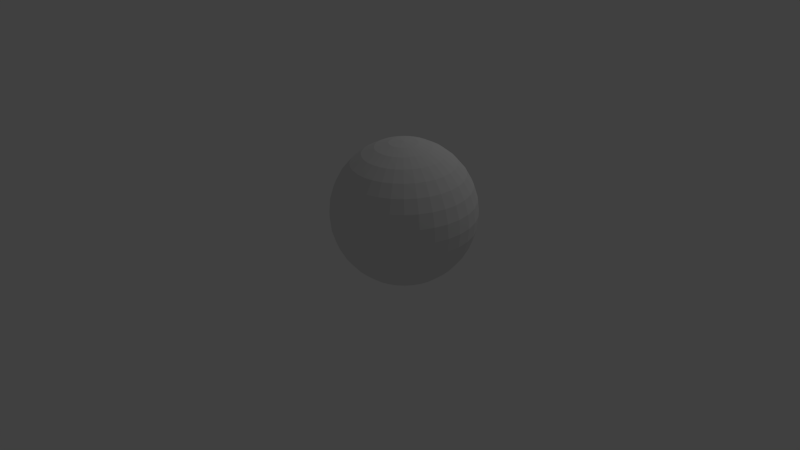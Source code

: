 # Source: Very-Basic-Movement.blend  (saved by Blender 2.76.0; exported with 4.5.12 LTS)
import bpy
from mathutils import Matrix  # noqa: F401  (used for matrix-valued properties, if any)

bpy.ops.wm.read_factory_settings(use_empty=True)
scene = bpy.context.scene
scene.name = 'Scene'

# ---- collections
col_collection_1 = bpy.data.collections.new('Collection 1'); scene.collection.children.link(col_collection_1)

# ---- materials (node trees are filled in below, after node groups)
mat_material = bpy.data.materials.new('Material')
mat_material.alpha_threshold = 0.0
mat_material.use_transparent_shadow = False
mat_material.roughness = 0.5
mat_material.line_color = (0.0, 0.0, 0.0, 1.0)

# ---- material node trees

# ---- world
world_world = bpy.data.worlds.new('World'); scene.world = world_world
world_world.color = (0.05088, 0.05088, 0.05088)
world_world.use_sun_shadow = False
world_world.sun_shadow_jitter_overblur = 0.0
world_world.cycles.sampling_method = 'MANUAL'
world_world.cycles.sample_map_resolution = 256

# ---- cameras
cam_camera = bpy.data.cameras.new('Camera')
cam_camera.clip_end = 100.0
cam_camera.lens = 35.0
cam_camera.sensor_width = 32.0
cam_camera.sensor_height = 18.0
cam_camera.ortho_scale = 7.314
cam_camera.dof.focus_distance = 0.0
cam_camera.dof.aperture_fstop = 128.0

# ---- lights
light_lamp = bpy.data.lights.new('Lamp', 'POINT')
light_lamp.transmission_factor = 0.0
light_lamp.cutoff_distance = 30.0
light_lamp.energy = 100.0
light_lamp.shadow_buffer_clip_start = 1.001
light_lamp.shadow_soft_size = 0.1
light_lamp.shadow_maximum_resolution = 0.006
light_lamp.use_absolute_resolution = True
light_lamp.cycles.use_multiple_importance_sampling = False

# ---- meshes
me_cube = bpy.data.meshes.new('Cube')
me_cube.from_pydata([(-0.9808, 0.0, 0.1951), (-0.9239, 0.0, 0.3827), (-0.8315, 0.0, 0.5556), (-0.7071, 0.0, 0.7071), (-0.5556, 0.0, 0.8315), (-0.3827, 0.0, 0.9239), (-0.1951, 0.0, 0.9808), (-1.0, 0.0, 7.55e-08), (-0.9808, 0.0, -0.1951), (-0.9239, 0.0, -0.3827), (-0.8315, 0.0, -0.5556), (-0.7071, 0.0, -0.7071), (-0.5556, 0.0, -0.8315), (-0.3827, 0.0, -0.9239), (-0.1951, 0.0, -0.9808), (-0.9619, 0.1913, 0.1951), (-0.9061, 0.1802, 0.3827), (-0.8155, 0.1622, 0.5556), (-0.6935, 0.1379, 0.7071), (-0.5449, 0.1084, 0.8315), (-0.3753, 0.07466, 0.9239), (-0.1913, 0.03806, 0.9808), (-0.9808, 0.1951, 7.55e-08), (-0.9619, 0.1913, -0.1951), (-0.9061, 0.1802, -0.3827), (-0.8155, 0.1622, -0.5556), (-0.6935, 0.1379, -0.7071), (-0.5449, 0.1084, -0.8315), (-0.3753, 0.07466, -0.9239), (-0.1913, 0.03806, -0.9808), (-0.9061, 0.3753, 0.1951), (-0.8536, 0.3536, 0.3827), (-0.7682, 0.3182, 0.5556), (-0.6533, 0.2706, 0.7071), (-0.5133, 0.2126, 0.8315), (-0.3536, 0.1464, 0.9239), (-0.1802, 0.07466, 0.9808), (-0.9239, 0.3827, 7.55e-08), (-0.9061, 0.3753, -0.1951), (-0.8536, 0.3536, -0.3827), (-0.7682, 0.3182, -0.5556), (-0.6533, 0.2706, -0.7071), (-0.5133, 0.2126, -0.8315), (-0.3536, 0.1464, -0.9239), (-0.1802, 0.07466, -0.9808), (-0.8155, 0.5449, 0.1951), (-0.7682, 0.5133, 0.3827), (-0.6913, 0.4619, 0.5556), (-0.5879, 0.3928, 0.7071), (-0.4619, 0.3087, 0.8315), (-0.3182, 0.2126, 0.9239), (-0.1622, 0.1084, 0.9808), (-0.8315, 0.5556, 7.55e-08), (-0.8155, 0.5449, -0.1951), (-0.7682, 0.5133, -0.3827), (-0.6913, 0.4619, -0.5556), (-0.5879, 0.3928, -0.7071), (-0.4619, 0.3087, -0.8315), (-0.3182, 0.2126, -0.9239), (-0.1622, 0.1084, -0.9808), (-0.6935, 0.6935, 0.1951), (-0.6533, 0.6533, 0.3827), (-0.5879, 0.5879, 0.5556), (-0.5, 0.5, 0.7071), (-0.3928, 0.3928, 0.8315), (-0.2706, 0.2706, 0.9239), (-0.1379, 0.1379, 0.9808), (-0.7071, 0.7071, 7.55e-08), (-0.6935, 0.6935, -0.1951), (-0.6533, 0.6533, -0.3827), (-0.5879, 0.5879, -0.5556), (-0.5, 0.5, -0.7071), (-0.3928, 0.3928, -0.8315), (-0.2706, 0.2706, -0.9239), (-0.1379, 0.1379, -0.9808), (-0.5449, 0.8155, 0.1951), (-0.5133, 0.7682, 0.3827), (-0.4619, 0.6913, 0.5556), (-0.3928, 0.5879, 0.7071), (-0.3087, 0.4619, 0.8315), (-0.2126, 0.3182, 0.9239), (-0.1084, 0.1622, 0.9808), (-0.5556, 0.8315, 7.55e-08), (-0.5449, 0.8155, -0.1951), (-0.5133, 0.7682, -0.3827), (-0.4619, 0.6913, -0.5556), (-0.3928, 0.5879, -0.7071), (-0.3087, 0.4619, -0.8315), (-0.2126, 0.3182, -0.9239), (-0.1084, 0.1622, -0.9808), (-0.3753, 0.9061, 0.1951), (-0.3536, 0.8536, 0.3827), (-0.3182, 0.7682, 0.5556), (-0.2706, 0.6533, 0.7071), (-0.2126, 0.5133, 0.8315), (-0.1464, 0.3536, 0.9239), (-0.07466, 0.1802, 0.9808), (-0.3827, 0.9239, 7.55e-08), (-0.3753, 0.9061, -0.1951), (-0.3536, 0.8536, -0.3827), (-0.3182, 0.7682, -0.5556), (-0.2706, 0.6533, -0.7071), (-0.2126, 0.5133, -0.8315), (-0.1464, 0.3536, -0.9239), (-0.07466, 0.1802, -0.9808), (-0.1913, 0.9619, 0.1951), (-0.1802, 0.9061, 0.3827), (-0.1622, 0.8155, 0.5556), (-0.1379, 0.6935, 0.7071), (-0.1084, 0.5449, 0.8315), (-0.07466, 0.3753, 0.9239), (-0.03806, 0.1913, 0.9808), (-0.1951, 0.9808, 7.55e-08), (-0.1913, 0.9619, -0.1951), (-0.1802, 0.9061, -0.3827), (-0.1622, 0.8155, -0.5556), (-0.1379, 0.6935, -0.7071), (-0.1084, 0.5449, -0.8315), (-0.07466, 0.3753, -0.9239), (-0.03806, 0.1913, -0.9808), (3.937e-07, 0.9808, 0.1951), (2.745e-07, 0.9239, 0.3827), (3.341e-07, 0.8315, 0.5556), (3.192e-07, 0.7071, 0.7071), (3.117e-07, 0.5556, 0.8315), (3.192e-07, 0.3827, 0.9239), (3.266e-07, 0.1951, 0.9808), (3.788e-07, 1.0, 7.55e-08), (3.937e-07, 0.9808, -0.1951), (2.298e-07, 0.9239, -0.3827), (3.341e-07, 0.8315, -0.5556), (3.192e-07, 0.7071, -0.7071), (3.415e-07, 0.5556, -0.8315), (3.043e-07, 0.3827, -0.9239), (3.08e-07, 0.1951, -0.9808), (0.1913, 0.9619, 0.1951), (0.1802, 0.9061, 0.3827), (0.1622, 0.8155, 0.5556), (0.138, 0.6935, 0.7071), (0.1084, 0.5449, 0.8315), (0.07466, 0.3753, 0.9239), (0.03806, 0.1913, 0.9808), (0.1951, 0.9808, 7.55e-08), (0.1913, 0.9619, -0.1951), (0.1802, 0.9061, -0.3827), (0.1622, 0.8155, -0.5556), (0.138, 0.6935, -0.7071), (0.1084, 0.5449, -0.8315), (0.07466, 0.3753, -0.9239), (0.03806, 0.1913, -0.9808), (0.3753, 0.9061, 0.1951), (0.3536, 0.8536, 0.3827), (0.3182, 0.7682, 0.5556), (0.2706, 0.6533, 0.7071), (0.2126, 0.5133, 0.8315), (0.1464, 0.3536, 0.9239), (0.07466, 0.1802, 0.9808), (0.3827, 0.9239, 7.55e-08), (0.3753, 0.9061, -0.1951), (0.3536, 0.8536, -0.3827), (0.3182, 0.7682, -0.5556), (0.2706, 0.6533, -0.7071), (0.2126, 0.5133, -0.8315), (0.1464, 0.3536, -0.9239), (0.07466, 0.1802, -0.9808), (0.5449, 0.8155, 0.1951), (0.5133, 0.7682, 0.3827), (0.4619, 0.6913, 0.5556), (0.3928, 0.5879, 0.7071), (0.3087, 0.4619, 0.8315), (0.2126, 0.3182, 0.9239), (0.1084, 0.1622, 0.9808), (0.5556, 0.8315, 7.55e-08), (0.5449, 0.8155, -0.1951), (0.5133, 0.7682, -0.3827), (0.4619, 0.6913, -0.5556), (0.3928, 0.5879, -0.7071), (0.3087, 0.4619, -0.8315), (0.2126, 0.3182, -0.9239), (0.1084, 0.1622, -0.9808), (0.6935, 0.6935, 0.1951), (0.6533, 0.6533, 0.3827), (0.5879, 0.5879, 0.5556), (0.5, 0.5, 0.7071), (0.3928, 0.3928, 0.8315), (0.2706, 0.2706, 0.9239), (0.138, 0.1379, 0.9808), (0.7071, 0.7071, 7.55e-08), (0.6935, 0.6935, -0.1951), (0.6533, 0.6533, -0.3827), (0.5879, 0.5879, -0.5556), (0.5, 0.5, -0.7071), (0.3928, 0.3928, -0.8315), (0.2706, 0.2706, -0.9239), (0.138, 0.1379, -0.9808), (0.8155, 0.5449, 0.1951), (0.7682, 0.5133, 0.3827), (0.6913, 0.4619, 0.5556), (0.5879, 0.3928, 0.7071), (0.4619, 0.3087, 0.8315), (0.3182, 0.2126, 0.9239), (0.1622, 0.1084, 0.9808), (0.8315, 0.5556, 7.55e-08), (0.8155, 0.5449, -0.1951), (0.7682, 0.5133, -0.3827), (0.6913, 0.4619, -0.5556), (0.5879, 0.3928, -0.7071), (0.4619, 0.3087, -0.8315), (0.3182, 0.2126, -0.9239), (0.1622, 0.1084, -0.9808), (0.9061, 0.3753, 0.1951), (0.8536, 0.3536, 0.3827), (0.7682, 0.3182, 0.5556), (0.6533, 0.2706, 0.7071), (0.5133, 0.2126, 0.8315), (0.3536, 0.1464, 0.9239), (0.1802, 0.07466, 0.9808), (0.9239, 0.3827, 7.55e-08), (0.9061, 0.3753, -0.1951), (0.8536, 0.3536, -0.3827), (0.7682, 0.3182, -0.5556), (0.6533, 0.2706, -0.7071), (0.5133, 0.2126, -0.8315), (0.3536, 0.1464, -0.9239), (0.1802, 0.07466, -0.9808), (0.9619, 0.1913, 0.1951), (0.9061, 0.1802, 0.3827), (0.8155, 0.1622, 0.5556), (0.6935, 0.1379, 0.7071), (0.5449, 0.1084, 0.8315), (0.3753, 0.07466, 0.9239), (0.1913, 0.03806, 0.9808), (0.9808, 0.1951, 7.55e-08), (0.9619, 0.1913, -0.1951), (0.9061, 0.1802, -0.3827), (0.8155, 0.1622, -0.5556), (0.6935, 0.1379, -0.7071), (0.5449, 0.1084, -0.8315), (0.3753, 0.07466, -0.9239), (0.1913, 0.03806, -0.9808), (0.9808, -8.544e-08, 0.1951), (0.9239, 6.357e-08, 0.3827), (0.8315, -8.544e-08, 0.5556), (0.7071, -2.584e-08, 0.7071), (0.5556, 2.632e-08, 0.8315), (0.3827, 4.122e-08, 0.9239), (0.1951, -7.212e-09, 0.9808), (1.0, -1.003e-07, 7.55e-08), (0.9808, -8.544e-08, -0.1951), (0.9239, 6.357e-08, -0.3827), (0.8315, -8.544e-08, -0.5556), (0.7071, -2.584e-08, -0.7071), (0.5556, -1.094e-08, -0.8315), (0.3827, 3.964e-09, -0.9239), (0.1951, 3.964e-09, -0.9808), (0.9619, -0.1913, 0.1951), (0.9061, -0.1802, 0.3827), (0.8155, -0.1622, 0.5556), (0.6935, -0.1379, 0.7071), (0.5449, -0.1084, 0.8315), (0.3753, -0.07466, 0.9239), (0.1913, -0.03806, 0.9808), (0.9808, -0.1951, 7.55e-08), (0.9619, -0.1913, -0.1951), (0.9061, -0.1802, -0.3827), (0.8155, -0.1622, -0.5556), (0.6935, -0.1379, -0.7071), (0.5449, -0.1084, -0.8315), (0.3753, -0.07466, -0.9239), (0.1913, -0.03806, -0.9808), (0.9061, -0.3753, 0.1951), (0.8536, -0.3536, 0.3827), (0.7682, -0.3182, 0.5556), (0.6533, -0.2706, 0.7071), (0.5133, -0.2126, 0.8315), (0.3536, -0.1464, 0.9239), (0.1802, -0.07466, 0.9808), (0.9239, -0.3827, 7.55e-08), (0.9061, -0.3753, -0.1951), (0.8536, -0.3536, -0.3827), (0.7682, -0.3182, -0.5556), (0.6533, -0.2706, -0.7071), (0.5133, -0.2126, -0.8315), (0.3536, -0.1464, -0.9239), (0.1802, -0.07466, -0.9808), (3.258e-07, 0.0, -1.0), (0.8155, -0.5449, 0.1951), (0.7682, -0.5133, 0.3827), (0.6913, -0.4619, 0.5556), (0.5879, -0.3928, 0.7071), (0.4619, -0.3087, 0.8315), (0.3182, -0.2126, 0.9239), (0.1622, -0.1084, 0.9808), (0.8315, -0.5556, 7.55e-08), (0.8155, -0.5449, -0.1951), (0.7682, -0.5133, -0.3827), (0.6913, -0.4619, -0.5556), (0.5879, -0.3928, -0.7071), (0.4619, -0.3087, -0.8315), (0.3182, -0.2126, -0.9239), (0.1622, -0.1084, -0.9808), (0.6935, -0.6935, 0.1951), (0.6533, -0.6533, 0.3827), (0.5879, -0.5879, 0.5556), (0.5, -0.5, 0.7071), (0.3928, -0.3928, 0.8315), (0.2706, -0.2706, 0.9239), (0.138, -0.1379, 0.9808), (0.7071, -0.7071, 7.55e-08), (0.6935, -0.6935, -0.1951), (0.6533, -0.6533, -0.3827), (0.5879, -0.5879, -0.5556), (0.5, -0.5, -0.7071), (0.3928, -0.3928, -0.8315), (0.2706, -0.2706, -0.9239), (0.1379, -0.1379, -0.9808), (0.5449, -0.8155, 0.1951), (0.5133, -0.7682, 0.3827), (0.4619, -0.6913, 0.5556), (0.3928, -0.5879, 0.7071), (0.3087, -0.4619, 0.8315), (0.2126, -0.3182, 0.9239), (0.1084, -0.1622, 0.9808), (0.5556, -0.8315, 7.55e-08), (0.5449, -0.8155, -0.1951), (0.5133, -0.7682, -0.3827), (0.4619, -0.6913, -0.5556), (0.3928, -0.5879, -0.7071), (0.3087, -0.4619, -0.8315), (0.2126, -0.3182, -0.9239), (0.1084, -0.1622, -0.9808), (0.3753, -0.9061, 0.1951), (0.3536, -0.8536, 0.3827), (0.3182, -0.7682, 0.5556), (0.2706, -0.6533, 0.7071), (0.2126, -0.5133, 0.8315), (0.1464, -0.3536, 0.9239), (0.07466, -0.1802, 0.9808), (0.3827, -0.9239, 7.55e-08), (0.3753, -0.9061, -0.1951), (0.3536, -0.8536, -0.3827), (0.3182, -0.7682, -0.5556), (0.2706, -0.6533, -0.7071), (0.2126, -0.5133, -0.8315), (0.1464, -0.3536, -0.9239), (0.07466, -0.1802, -0.9808), (0.1913, -0.9619, 0.1951), (0.1802, -0.9061, 0.3827), (0.1622, -0.8155, 0.5556), (0.1379, -0.6935, 0.7071), (0.1084, -0.5449, 0.8315), (0.07466, -0.3753, 0.9239), (0.03806, -0.1913, 0.9808), (0.1951, -0.9808, 7.55e-08), (0.1913, -0.9619, -0.1951), (0.1802, -0.9061, -0.3827), (0.1622, -0.8155, -0.5556), (0.1379, -0.6935, -0.7071), (0.1084, -0.5449, -0.8315), (0.07466, -0.3753, -0.9239), (0.03806, -0.1913, -0.9808), (9.567e-08, -0.9808, 0.1951), (3.192e-07, -0.9239, 0.3827), (1.404e-07, -0.8315, 0.5556), (1.851e-07, -0.7071, 0.7071), (2.819e-07, -0.5556, 0.8315), (2.819e-07, -0.3827, 0.9239), (3.117e-07, -0.1951, 0.9808), (1.404e-07, -1.0, 7.55e-08), (9.567e-08, -0.9808, -0.1951), (3.192e-07, -0.9239, -0.3827), (1.404e-07, -0.8315, -0.5556), (1.851e-07, -0.7071, -0.7071), (2.596e-07, -0.5556, -0.8315), (2.521e-07, -0.3827, -0.9239), (3.155e-07, -0.1951, -0.9808), (-0.1913, -0.9619, 0.1951), (-0.1802, -0.9061, 0.3827), (-0.1622, -0.8155, 0.5556), (-0.1379, -0.6935, 0.7071), (-0.1084, -0.5449, 0.8315), (-0.07466, -0.3753, 0.9239), (-0.03806, -0.1913, 0.9808), (-0.1951, -0.9808, 7.55e-08), (-0.1913, -0.9619, -0.1951), (-0.1802, -0.9061, -0.3827), (-0.1622, -0.8155, -0.5556), (-0.1379, -0.6935, -0.7071), (-0.1084, -0.5449, -0.8315), (-0.07466, -0.3753, -0.9239), (-0.03806, -0.1913, -0.9808), (-0.3753, -0.9061, 0.1951), (-0.3536, -0.8536, 0.3827), (-0.3182, -0.7682, 0.5556), (-0.2706, -0.6533, 0.7071), (-0.2126, -0.5133, 0.8315), (-0.1464, -0.3536, 0.9239), (-0.07466, -0.1802, 0.9808), (-0.3827, -0.9239, 7.55e-08), (-0.3753, -0.9061, -0.1951), (-0.3536, -0.8536, -0.3827), (-0.3182, -0.7682, -0.5556), (-0.2706, -0.6533, -0.7071), (-0.2126, -0.5133, -0.8315), (-0.1464, -0.3536, -0.9239), (-0.07466, -0.1802, -0.9808), (-0.5449, -0.8155, 0.1951), (-0.5133, -0.7682, 0.3827), (-0.4619, -0.6913, 0.5556), (-0.3928, -0.5879, 0.7071), (-0.3087, -0.4619, 0.8315), (-0.2126, -0.3182, 0.9239), (-0.1084, -0.1622, 0.9808), (1.448e-07, -2.709e-07, 1.0), (-0.5556, -0.8315, 7.55e-08), (-0.5449, -0.8155, -0.1951), (-0.5133, -0.7682, -0.3827), (-0.4619, -0.6913, -0.5556), (-0.3928, -0.5879, -0.7071), (-0.3087, -0.4619, -0.8315), (-0.2126, -0.3182, -0.9239), (-0.1084, -0.1622, -0.9808), (-0.6935, -0.6935, 0.1951), (-0.6533, -0.6533, 0.3827), (-0.5879, -0.5879, 0.5556), (-0.5, -0.5, 0.7071), (-0.3928, -0.3928, 0.8315), (-0.2706, -0.2706, 0.9239), (-0.1379, -0.1379, 0.9808), (-0.7071, -0.7071, 7.55e-08), (-0.6935, -0.6935, -0.1951), (-0.6533, -0.6533, -0.3827), (-0.5879, -0.5879, -0.5556), (-0.5, -0.5, -0.7071), (-0.3928, -0.3928, -0.8315), (-0.2706, -0.2706, -0.9239), (-0.1379, -0.1379, -0.9808), (-0.8155, -0.5449, 0.1951), (-0.7682, -0.5133, 0.3827), (-0.6913, -0.4619, 0.5556), (-0.5879, -0.3928, 0.7071), (-0.4619, -0.3087, 0.8315), (-0.3182, -0.2126, 0.9239), (-0.1622, -0.1084, 0.9808), (-0.8315, -0.5556, 7.55e-08), (-0.8155, -0.5449, -0.1951), (-0.7682, -0.5133, -0.3827), (-0.6913, -0.4619, -0.5556), (-0.5879, -0.3928, -0.7071), (-0.4619, -0.3087, -0.8315), (-0.3182, -0.2126, -0.9239), (-0.1622, -0.1084, -0.9808), (-0.9061, -0.3753, 0.1951), (-0.8536, -0.3536, 0.3827), (-0.7682, -0.3182, 0.5556), (-0.6533, -0.2706, 0.7071), (-0.5133, -0.2126, 0.8315), (-0.3536, -0.1464, 0.9239), (-0.1802, -0.07466, 0.9808), (-0.9239, -0.3827, 7.55e-08), (-0.9061, -0.3753, -0.1951), (-0.8536, -0.3536, -0.3827), (-0.7682, -0.3182, -0.5556), (-0.6533, -0.2706, -0.7071), (-0.5133, -0.2126, -0.8315), (-0.3536, -0.1464, -0.9239), (-0.1802, -0.07466, -0.9808), (-0.9619, -0.1913, 0.1951), (-0.9061, -0.1802, 0.3827), (-0.8155, -0.1622, 0.5556), (-0.6935, -0.1379, 0.7071), (-0.5449, -0.1084, 0.8315), (-0.3753, -0.07466, 0.9239), (-0.1913, -0.03806, 0.9808), (-0.9808, -0.1951, 7.55e-08), (-0.9619, -0.1913, -0.1951), (-0.9061, -0.1802, -0.3827), (-0.8155, -0.1622, -0.5556), (-0.6935, -0.1379, -0.7071), (-0.5449, -0.1084, -0.8315), (-0.3753, -0.07466, -0.9239), (-0.1913, -0.03806, -0.9808)], [], [(1, 2, 17, 16), (7, 0, 15, 22), (14, 13, 28, 29), (0, 1, 16, 15), (12, 11, 26, 27), (13, 12, 27, 28), (2, 3, 18, 17), (11, 10, 25, 26), (3, 4, 19, 18), (10, 9, 24, 25), (4, 5, 20, 19), (9, 8, 23, 24), (5, 6, 21, 20), (8, 7, 22, 23), (20, 21, 36, 35), (23, 22, 37, 38), (22, 15, 30, 37), (27, 26, 41, 42), (15, 16, 31, 30), (28, 27, 42, 43), (16, 17, 32, 31), (29, 28, 43, 44), (17, 18, 33, 32), (26, 25, 40, 41), (18, 19, 34, 33), (25, 24, 39, 40), (19, 20, 35, 34), (24, 23, 38, 39), (44, 43, 58, 59), (32, 33, 48, 47), (41, 40, 55, 56), (33, 34, 49, 48), (40, 39, 54, 55), (34, 35, 50, 49), (39, 38, 53, 54), (35, 36, 51, 50), (38, 37, 52, 53), (37, 30, 45, 52), (42, 41, 56, 57), (30, 31, 46, 45), (43, 42, 57, 58), (31, 32, 47, 46), (52, 45, 60, 67), (57, 56, 71, 72), (45, 46, 61, 60), (58, 57, 72, 73), (46, 47, 62, 61), (59, 58, 73, 74), (47, 48, 63, 62), (56, 55, 70, 71), (48, 49, 64, 63), (55, 54, 69, 70), (49, 50, 65, 64), (54, 53, 68, 69), (50, 51, 66, 65), (53, 52, 67, 68), (71, 70, 85, 86), (63, 64, 79, 78), (70, 69, 84, 85), (64, 65, 80, 79), (69, 68, 83, 84), (65, 66, 81, 80), (68, 67, 82, 83), (67, 60, 75, 82), (72, 71, 86, 87), (60, 61, 76, 75), (73, 72, 87, 88), (61, 62, 77, 76), (74, 73, 88, 89), (62, 63, 78, 77), (82, 75, 90, 97), (87, 86, 101, 102), (75, 76, 91, 90), (88, 87, 102, 103), (76, 77, 92, 91), (89, 88, 103, 104), (77, 78, 93, 92), (86, 85, 100, 101), (78, 79, 94, 93), (85, 84, 99, 100), (79, 80, 95, 94), (84, 83, 98, 99), (80, 81, 96, 95), (83, 82, 97, 98), (93, 94, 109, 108), (100, 99, 114, 115), (94, 95, 110, 109), (99, 98, 113, 114), (95, 96, 111, 110), (98, 97, 112, 113), (97, 90, 105, 112), (102, 101, 116, 117), (90, 91, 106, 105), (103, 102, 117, 118), (91, 92, 107, 106), (104, 103, 118, 119), (92, 93, 108, 107), (101, 100, 115, 116), (117, 116, 131, 132), (105, 106, 121, 120), (118, 117, 132, 133), (106, 107, 122, 121), (119, 118, 133, 134), (107, 108, 123, 122), (116, 115, 130, 131), (108, 109, 124, 123), (115, 114, 129, 130), (109, 110, 125, 124), (114, 113, 128, 129), (110, 111, 126, 125), (113, 112, 127, 128), (112, 105, 120, 127), (130, 129, 144, 145), (124, 125, 140, 139), (129, 128, 143, 144), (125, 126, 141, 140), (128, 127, 142, 143), (127, 120, 135, 142), (132, 131, 146, 147), (120, 121, 136, 135), (133, 132, 147, 148), (121, 122, 137, 136), (134, 133, 148, 149), (122, 123, 138, 137), (131, 130, 145, 146), (123, 124, 139, 138), (135, 136, 151, 150), (148, 147, 162, 163), (136, 137, 152, 151), (149, 148, 163, 164), (137, 138, 153, 152), (146, 145, 160, 161), (138, 139, 154, 153), (145, 144, 159, 160), (139, 140, 155, 154), (144, 143, 158, 159), (140, 141, 156, 155), (143, 142, 157, 158), (142, 135, 150, 157), (147, 146, 161, 162), (154, 155, 170, 169), (159, 158, 173, 174), (155, 156, 171, 170), (158, 157, 172, 173), (157, 150, 165, 172), (162, 161, 176, 177), (150, 151, 166, 165), (163, 162, 177, 178), (151, 152, 167, 166), (164, 163, 178, 179), (152, 153, 168, 167), (161, 160, 175, 176), (153, 154, 169, 168), (160, 159, 174, 175), (178, 177, 192, 193), (166, 167, 182, 181), (179, 178, 193, 194), (167, 168, 183, 182), (176, 175, 190, 191), (168, 169, 184, 183), (175, 174, 189, 190), (169, 170, 185, 184), (174, 173, 188, 189), (170, 171, 186, 185), (173, 172, 187, 188), (172, 165, 180, 187), (177, 176, 191, 192), (165, 166, 181, 180), (185, 186, 201, 200), (188, 187, 202, 203), (187, 180, 195, 202), (192, 191, 206, 207), (180, 181, 196, 195), (193, 192, 207, 208), (181, 182, 197, 196), (194, 193, 208, 209), (182, 183, 198, 197), (191, 190, 205, 206), (183, 184, 199, 198), (190, 189, 204, 205), (184, 185, 200, 199), (189, 188, 203, 204), (209, 208, 223, 224), (197, 198, 213, 212), (206, 205, 220, 221), (198, 199, 214, 213), (205, 204, 219, 220), (199, 200, 215, 214), (204, 203, 218, 219), (200, 201, 216, 215), (203, 202, 217, 218), (202, 195, 210, 217), (207, 206, 221, 222), (195, 196, 211, 210), (208, 207, 222, 223), (196, 197, 212, 211), (218, 217, 232, 233), (217, 210, 225, 232), (222, 221, 236, 237), (210, 211, 226, 225), (223, 222, 237, 238), (211, 212, 227, 226), (224, 223, 238, 239), (212, 213, 228, 227), (221, 220, 235, 236), (213, 214, 229, 228), (220, 219, 234, 235), (214, 215, 230, 229), (219, 218, 233, 234), (215, 216, 231, 230), (227, 228, 243, 242), (236, 235, 250, 251), (228, 229, 244, 243), (235, 234, 249, 250), (229, 230, 245, 244), (234, 233, 248, 249), (230, 231, 246, 245), (233, 232, 247, 248), (232, 225, 240, 247), (237, 236, 251, 252), (225, 226, 241, 240), (238, 237, 252, 253), (226, 227, 242, 241), (239, 238, 253, 254), (247, 240, 255, 262), (252, 251, 266, 267), (240, 241, 256, 255), (253, 252, 267, 268), (241, 242, 257, 256), (254, 253, 268, 269), (242, 243, 258, 257), (251, 250, 265, 266), (243, 244, 259, 258), (250, 249, 264, 265), (244, 245, 260, 259), (249, 248, 263, 264), (245, 246, 261, 260), (248, 247, 262, 263), (266, 265, 280, 281), (258, 259, 274, 273), (265, 264, 279, 280), (259, 260, 275, 274), (264, 263, 278, 279), (260, 261, 276, 275), (263, 262, 277, 278), (262, 255, 270, 277), (267, 266, 281, 282), (255, 256, 271, 270), (268, 267, 282, 283), (256, 257, 272, 271), (269, 268, 283, 284), (257, 258, 273, 272), (277, 270, 286, 293), (282, 281, 297, 298), (270, 271, 287, 286), (283, 282, 298, 299), (271, 272, 288, 287), (284, 283, 299, 300), (272, 273, 289, 288), (281, 280, 296, 297), (273, 274, 290, 289), (280, 279, 295, 296), (274, 275, 291, 290), (279, 278, 294, 295), (275, 276, 292, 291), (278, 277, 293, 294), (289, 290, 305, 304), (296, 295, 310, 311), (290, 291, 306, 305), (295, 294, 309, 310), (291, 292, 307, 306), (294, 293, 308, 309), (293, 286, 301, 308), (298, 297, 312, 313), (286, 287, 302, 301), (299, 298, 313, 314), (287, 288, 303, 302), (300, 299, 314, 315), (288, 289, 304, 303), (297, 296, 311, 312), (313, 312, 327, 328), (301, 302, 317, 316), (314, 313, 328, 329), (302, 303, 318, 317), (315, 314, 329, 330), (303, 304, 319, 318), (312, 311, 326, 327), (304, 305, 320, 319), (311, 310, 325, 326), (305, 306, 321, 320), (310, 309, 324, 325), (306, 307, 322, 321), (309, 308, 323, 324), (308, 301, 316, 323), (320, 321, 336, 335), (325, 324, 339, 340), (321, 322, 337, 336), (324, 323, 338, 339), (323, 316, 331, 338), (328, 327, 342, 343), (316, 317, 332, 331), (329, 328, 343, 344), (317, 318, 333, 332), (330, 329, 344, 345), (318, 319, 334, 333), (327, 326, 341, 342), (319, 320, 335, 334), (326, 325, 340, 341), (344, 343, 358, 359), (332, 333, 348, 347), (345, 344, 359, 360), (333, 334, 349, 348), (342, 341, 356, 357), (334, 335, 350, 349), (341, 340, 355, 356), (335, 336, 351, 350), (340, 339, 354, 355), (336, 337, 352, 351), (339, 338, 353, 354), (338, 331, 346, 353), (343, 342, 357, 358), (331, 332, 347, 346), (355, 354, 369, 370), (351, 352, 367, 366), (354, 353, 368, 369), (353, 346, 361, 368), (358, 357, 372, 373), (346, 347, 362, 361), (359, 358, 373, 374), (347, 348, 363, 362), (360, 359, 374, 375), (348, 349, 364, 363), (357, 356, 371, 372), (349, 350, 365, 364), (356, 355, 370, 371), (350, 351, 366, 365), (362, 363, 378, 377), (375, 374, 389, 390), (363, 364, 379, 378), (372, 371, 386, 387), (364, 365, 380, 379), (371, 370, 385, 386), (365, 366, 381, 380), (370, 369, 384, 385), (366, 367, 382, 381), (369, 368, 383, 384), (368, 361, 376, 383), (373, 372, 387, 388), (361, 362, 377, 376), (374, 373, 388, 389), (381, 382, 397, 396), (384, 383, 398, 399), (383, 376, 391, 398), (388, 387, 402, 403), (376, 377, 392, 391), (389, 388, 403, 404), (377, 378, 393, 392), (390, 389, 404, 405), (378, 379, 394, 393), (387, 386, 401, 402), (379, 380, 395, 394), (386, 385, 400, 401), (380, 381, 396, 395), (385, 384, 399, 400), (405, 404, 420, 421), (393, 394, 409, 408), (402, 401, 417, 418), (394, 395, 410, 409), (401, 400, 416, 417), (395, 396, 411, 410), (400, 399, 415, 416), (396, 397, 412, 411), (399, 398, 414, 415), (398, 391, 406, 414), (403, 402, 418, 419), (391, 392, 407, 406), (404, 403, 419, 420), (392, 393, 408, 407), (415, 414, 429, 430), (414, 406, 422, 429), (419, 418, 433, 434), (406, 407, 423, 422), (420, 419, 434, 435), (407, 408, 424, 423), (421, 420, 435, 436), (408, 409, 425, 424), (418, 417, 432, 433), (409, 410, 426, 425), (417, 416, 431, 432), (410, 411, 427, 426), (416, 415, 430, 431), (411, 412, 428, 427), (424, 425, 440, 439), (433, 432, 447, 448), (425, 426, 441, 440), (432, 431, 446, 447), (426, 427, 442, 441), (431, 430, 445, 446), (427, 428, 443, 442), (430, 429, 444, 445), (429, 422, 437, 444), (434, 433, 448, 449), (422, 423, 438, 437), (435, 434, 449, 450), (423, 424, 439, 438), (436, 435, 450, 451), (444, 437, 452, 459), (449, 448, 463, 464), (437, 438, 453, 452), (450, 449, 464, 465), (438, 439, 454, 453), (451, 450, 465, 466), (439, 440, 455, 454), (448, 447, 462, 463), (440, 441, 456, 455), (447, 446, 461, 462), (441, 442, 457, 456), (446, 445, 460, 461), (442, 443, 458, 457), (445, 444, 459, 460), (455, 456, 471, 470), (462, 461, 476, 477), (456, 457, 472, 471), (461, 460, 475, 476), (457, 458, 473, 472), (460, 459, 474, 475), (459, 452, 467, 474), (464, 463, 478, 479), (452, 453, 468, 467), (465, 464, 479, 480), (453, 454, 469, 468), (466, 465, 480, 481), (454, 455, 470, 469), (463, 462, 477, 478), (285, 14, 29), (6, 413, 21), (21, 413, 36), (285, 29, 44), (285, 44, 59), (36, 413, 51), (51, 413, 66), (285, 59, 74), (285, 74, 89), (66, 413, 81), (285, 89, 104), (81, 413, 96), (96, 413, 111), (285, 104, 119), (285, 119, 134), (111, 413, 126), (126, 413, 141), (285, 134, 149), (285, 149, 164), (141, 413, 156), (156, 413, 171), (285, 164, 179), (285, 179, 194), (171, 413, 186), (186, 413, 201), (285, 194, 209), (285, 209, 224), (201, 413, 216), (216, 413, 231), (285, 224, 239), (285, 239, 254), (231, 413, 246), (246, 413, 261), (285, 254, 269), (285, 269, 284), (261, 413, 276), (285, 284, 300), (276, 413, 292), (292, 413, 307), (285, 300, 315), (285, 315, 330), (307, 413, 322), (322, 413, 337), (285, 330, 345), (285, 345, 360), (337, 413, 352), (352, 413, 367), (285, 360, 375), (285, 375, 390), (367, 413, 382), (382, 413, 397), (285, 390, 405), (285, 405, 421), (397, 413, 412), (412, 413, 428), (285, 421, 436), (285, 436, 451), (428, 413, 443), (443, 413, 458), (285, 451, 466), (285, 466, 481), (458, 413, 473), (479, 478, 11, 12), (467, 468, 1, 0), (480, 479, 12, 13), (468, 469, 2, 1), (481, 480, 13, 14), (469, 470, 3, 2), (478, 477, 10, 11), (285, 481, 14), (470, 471, 4, 3), (477, 476, 9, 10), (471, 472, 5, 4), (476, 475, 8, 9), (472, 473, 6, 5), (475, 474, 7, 8), (473, 413, 6), (474, 467, 0, 7)])
me_cube.materials.append(mat_material)
me_cube.use_remesh_preserve_volume = False
me_cube.use_remesh_preserve_attributes = False
me_cube.use_mirror_vertex_groups = False
me_cube.update()

# ---- objects
ob_cube = bpy.data.objects.new('Cube', me_cube)
ob_lamp = bpy.data.objects.new('Lamp', light_lamp)
ob_camera = bpy.data.objects.new('Camera', cam_camera)

# ---- transforms, parenting, visibility, modifiers, constraints
ob_cube.location = (0.0, 0.0, 0.0)
ob_cube.lock_rotations_4d = False
ob_cube.empty_display_type = 'ARROWS'
ob_cube.lineart.crease_threshold = 0.0
ob_lamp.location = (4.076, 1.005, 5.904)
ob_lamp.rotation_euler = (0.6503, 0.05522, 1.866)
ob_lamp.lock_rotations_4d = False
ob_lamp.empty_display_type = 'ARROWS'
ob_lamp.color = (0.0, 0.0, 0.0, 0.0)
ob_lamp.lineart.crease_threshold = 0.0
ob_camera.location = (0.0, -10.57, 5.05)
ob_camera.rotation_euler = (1.109, 0.01082, 0.0)
ob_camera.lock_rotations_4d = False
ob_camera.empty_display_type = 'ARROWS'
ob_camera.color = (0.0, 0.0, 0.0, 0.0)
ob_camera.display_type = 'WIRE'
ob_camera.lineart.crease_threshold = 0.0

# ---- collection membership
col_collection_1.objects.link(ob_cube)
col_collection_1.objects.link(ob_lamp)
col_collection_1.objects.link(ob_camera)

# ---- scene / render settings (as saved in the file)
scene.camera = ob_camera
scene.frame_start = 1; scene.frame_end = 250; scene.frame_set(0)
scene.render.engine = 'BLENDER_EEVEE_NEXT'
scene.render.resolution_percentage = 50
scene.render.dither_intensity = 0.0
scene.cycles.use_denoising = False
scene.cycles.samples = 10
scene.cycles.sampling_pattern = 'TABULATED_SOBOL'
scene.cycles.light_sampling_threshold = 0.0
scene.cycles.use_adaptive_sampling = False
scene.cycles.use_light_tree = False
scene.cycles.blur_glossy = 0.0
scene.cycles.pixel_filter_type = 'GAUSSIAN'
scene.cycles.sample_clamp_indirect = 0.0
scene.view_settings.view_transform = 'Standard'
bpy.context.view_layer.update()
